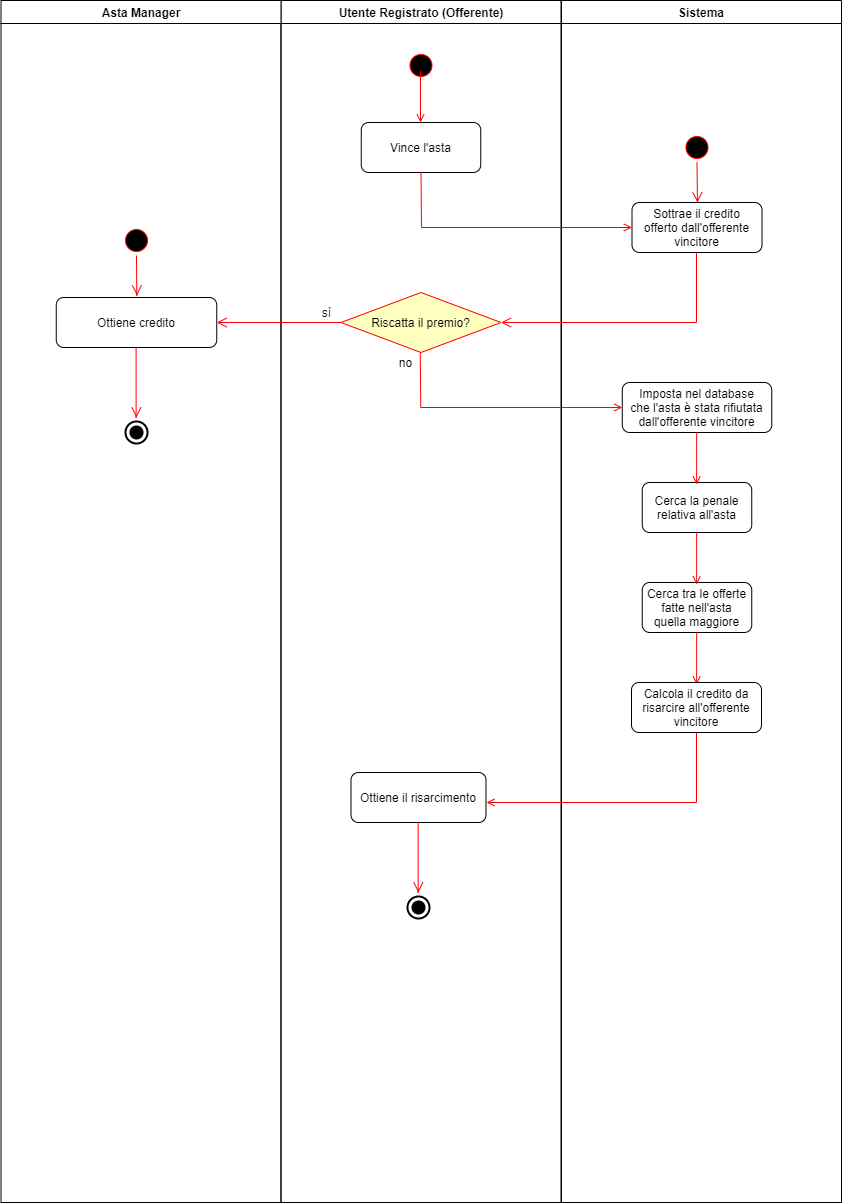

The diagram above was exported from draw.io. Its source (the exported page's mxGraphModel, read from the mxfile embedded in the PNG):
<mxGraphModel dx="1768" dy="322" grid="1" gridSize="10" guides="1" tooltips="1" connect="1" arrows="1" fold="1" page="1" pageScale="1" pageWidth="1169" pageHeight="826" background="#ffffff" math="0" shadow="0">
  <root>
    <mxCell id="0" />
    <mxCell id="1" parent="0" />
    <mxCell id="2" value="Utente Registrato (Offerente)" style="swimlane;whiteSpace=wrap;startSize=23;fillColor=#FFFFFF;" parent="1" vertex="1">
      <mxGeometry x="164.5" y="128" width="280" height="1202" as="geometry" />
    </mxCell>
    <mxCell id="5" value="" style="ellipse;shape=startState;fillColor=#000000;strokeColor=#ff0000;" parent="2" vertex="1">
      <mxGeometry x="125" y="50" width="30" height="30" as="geometry" />
    </mxCell>
    <mxCell id="eNjKnxnhM7I3QnOs5YvO-48" value="" style="endArrow=open;strokeColor=#FF0000;endFill=1;rounded=0" edge="1" parent="2">
      <mxGeometry relative="1" as="geometry">
        <mxPoint x="139.5" y="70" as="sourcePoint" />
        <mxPoint x="139.5" y="122" as="targetPoint" />
      </mxGeometry>
    </mxCell>
    <mxCell id="eNjKnxnhM7I3QnOs5YvO-47" value="Vince l'asta" style="gradientColor=none;rounded=1;" vertex="1" parent="2">
      <mxGeometry x="80.25" y="122" width="119.5" height="50" as="geometry" />
    </mxCell>
    <mxCell id="eNjKnxnhM7I3QnOs5YvO-108" value="Ottiene il risarcimento" style="rounded=1;" vertex="1" parent="2">
      <mxGeometry x="70" y="772" width="135" height="50" as="geometry" />
    </mxCell>
    <mxCell id="eNjKnxnhM7I3QnOs5YvO-105" value="" style="ellipse;shape=startState;fillColor=#FFFFFF;strokeColor=#000000;strokeWidth=2;" vertex="1" parent="2">
      <mxGeometry x="122.5" y="892" width="30" height="30" as="geometry" />
    </mxCell>
    <mxCell id="eNjKnxnhM7I3QnOs5YvO-107" value="" style="ellipse;shape=startState;fillColor=#000000;strokeColor=#000000;strokeWidth=2;" vertex="1" parent="2">
      <mxGeometry x="127.5" y="897" width="20" height="20" as="geometry" />
    </mxCell>
    <mxCell id="eNjKnxnhM7I3QnOs5YvO-71" value="Riscatta il premio?" style="rhombus;fillColor=#ffffc0;strokeColor=#ff0000;" vertex="1" parent="2">
      <mxGeometry x="60" y="292" width="160" height="60" as="geometry" />
    </mxCell>
    <mxCell id="eNjKnxnhM7I3QnOs5YvO-126" value="sì" style="text;html=1;align=center;verticalAlign=middle;resizable=0;points=[];autosize=1;" vertex="1" parent="2">
      <mxGeometry x="35.5" y="302" width="20" height="20" as="geometry" />
    </mxCell>
    <mxCell id="eNjKnxnhM7I3QnOs5YvO-133" value="" style="endArrow=open;strokeColor=#FF0000;endFill=1;rounded=0;exitX=0.5;exitY=1;exitDx=0;exitDy=0;entryX=0;entryY=0.5;entryDx=0;entryDy=0;" edge="1" parent="2" target="eNjKnxnhM7I3QnOs5YvO-135">
      <mxGeometry relative="1" as="geometry">
        <mxPoint x="139.25" y="352" as="sourcePoint" />
        <mxPoint x="335.5" y="407" as="targetPoint" />
        <Array as="points">
          <mxPoint x="139.75000000000045" y="407" />
        </Array>
      </mxGeometry>
    </mxCell>
    <mxCell id="eNjKnxnhM7I3QnOs5YvO-134" value="no" style="text;html=1;align=center;verticalAlign=middle;resizable=0;points=[];autosize=1;" vertex="1" parent="2">
      <mxGeometry x="109.5" y="352" width="30" height="20" as="geometry" />
    </mxCell>
    <mxCell id="eNjKnxnhM7I3QnOs5YvO-144" value="" style="endArrow=open;strokeColor=#FF0000;endFill=1;rounded=0;exitX=0.5;exitY=1;exitDx=0;exitDy=0;" edge="1" parent="2" source="eNjKnxnhM7I3QnOs5YvO-143">
      <mxGeometry relative="1" as="geometry">
        <mxPoint x="185.5" y="757" as="sourcePoint" />
        <mxPoint x="205.5" y="802" as="targetPoint" />
        <Array as="points">
          <mxPoint x="415.5" y="802" />
        </Array>
      </mxGeometry>
    </mxCell>
    <mxCell id="eNjKnxnhM7I3QnOs5YvO-146" value="" style="edgeStyle=elbowEdgeStyle;elbow=horizontal;align=left;verticalAlign=top;endArrow=open;endSize=8;strokeColor=#FF0000;endFill=1;rounded=0" edge="1" parent="2">
      <mxGeometry x="-1" relative="1" as="geometry">
        <mxPoint x="137.32999999999998" y="892" as="targetPoint" />
        <mxPoint x="137.32999999999998" y="822" as="sourcePoint" />
      </mxGeometry>
    </mxCell>
    <mxCell id="3" value="Sistema" style="swimlane;whiteSpace=wrap;startSize=23;" parent="1" vertex="1">
      <mxGeometry x="445" y="128" width="280" height="1202" as="geometry" />
    </mxCell>
    <mxCell id="eNjKnxnhM7I3QnOs5YvO-60" value="Sottrae il credito&#10;offerto dall'offerente&#10;vincitore" style="rounded=1;" vertex="1" parent="3">
      <mxGeometry x="70.5" y="202" width="130" height="50" as="geometry" />
    </mxCell>
    <mxCell id="eNjKnxnhM7I3QnOs5YvO-121" value="" style="edgeStyle=elbowEdgeStyle;elbow=horizontal;verticalAlign=bottom;endArrow=open;endSize=8;strokeColor=#FF0000;endFill=1;rounded=0" edge="1" source="eNjKnxnhM7I3QnOs5YvO-122" parent="3">
      <mxGeometry x="-229" y="-144" as="geometry">
        <mxPoint x="136" y="202" as="targetPoint" />
      </mxGeometry>
    </mxCell>
    <mxCell id="eNjKnxnhM7I3QnOs5YvO-122" value="" style="ellipse;shape=startState;fillColor=#000000;strokeColor=#ff0000;" vertex="1" parent="3">
      <mxGeometry x="120.5" y="132" width="30" height="30" as="geometry" />
    </mxCell>
    <mxCell id="eNjKnxnhM7I3QnOs5YvO-124" value="" style="edgeStyle=elbowEdgeStyle;elbow=horizontal;verticalAlign=bottom;endArrow=open;endSize=8;strokeColor=#FF0000;endFill=1;rounded=0;entryX=1;entryY=0.5;entryDx=0;entryDy=0;" edge="1" parent="3" target="eNjKnxnhM7I3QnOs5YvO-71">
      <mxGeometry x="-229.33999999999997" y="-54" as="geometry">
        <mxPoint x="135.66000000000008" y="292" as="targetPoint" />
        <mxPoint x="135.16000000000008" y="252" as="sourcePoint" />
        <Array as="points">
          <mxPoint x="135" y="322" />
        </Array>
      </mxGeometry>
    </mxCell>
    <mxCell id="eNjKnxnhM7I3QnOs5YvO-135" value="Imposta nel database&#10;che l'asta è stata rifiutata&#10;dall'offerente vincitore" style="rounded=1;" vertex="1" parent="3">
      <mxGeometry x="60.75" y="382" width="149.5" height="50" as="geometry" />
    </mxCell>
    <mxCell id="eNjKnxnhM7I3QnOs5YvO-136" value="Cerca la penale &#10;relativa all'asta" style="rounded=1;" vertex="1" parent="3">
      <mxGeometry x="80.75" y="482" width="109.5" height="50" as="geometry" />
    </mxCell>
    <mxCell id="eNjKnxnhM7I3QnOs5YvO-137" value="" style="endArrow=open;strokeColor=#FF0000;endFill=1;rounded=0" edge="1" parent="3">
      <mxGeometry relative="1" as="geometry">
        <mxPoint x="135.15999999999997" y="432" as="sourcePoint" />
        <mxPoint x="135.15999999999997" y="484" as="targetPoint" />
      </mxGeometry>
    </mxCell>
    <mxCell id="eNjKnxnhM7I3QnOs5YvO-138" value="Cerca tra le offerte&#10;fatte nell'asta &#10;quella maggiore" style="rounded=1;" vertex="1" parent="3">
      <mxGeometry x="80.75" y="582" width="109.5" height="50" as="geometry" />
    </mxCell>
    <mxCell id="eNjKnxnhM7I3QnOs5YvO-139" value="" style="endArrow=open;strokeColor=#FF0000;endFill=1;rounded=0" edge="1" parent="3">
      <mxGeometry relative="1" as="geometry">
        <mxPoint x="135.15999999999985" y="531.9999999999999" as="sourcePoint" />
        <mxPoint x="135.15999999999985" y="584" as="targetPoint" />
      </mxGeometry>
    </mxCell>
    <mxCell id="eNjKnxnhM7I3QnOs5YvO-142" value="" style="endArrow=open;strokeColor=#FF0000;endFill=1;rounded=0" edge="1" parent="3">
      <mxGeometry relative="1" as="geometry">
        <mxPoint x="135.15999999999985" y="631.9999999999999" as="sourcePoint" />
        <mxPoint x="135.15999999999985" y="684" as="targetPoint" />
      </mxGeometry>
    </mxCell>
    <mxCell id="eNjKnxnhM7I3QnOs5YvO-143" value="Calcola il credito da&#10;risarcire all'offerente&#10;vincitore" style="rounded=1;" vertex="1" parent="3">
      <mxGeometry x="70" y="682" width="130" height="50" as="geometry" />
    </mxCell>
    <mxCell id="eNjKnxnhM7I3QnOs5YvO-111" value="Asta Manager" style="swimlane;whiteSpace=wrap" vertex="1" parent="1">
      <mxGeometry x="-115.5" y="128" width="280" height="1202" as="geometry" />
    </mxCell>
    <mxCell id="eNjKnxnhM7I3QnOs5YvO-132" value="" style="ellipse;shape=startState;fillColor=#FFFFFF;strokeColor=#000000;strokeWidth=2;" vertex="1" parent="eNjKnxnhM7I3QnOs5YvO-111">
      <mxGeometry x="120.5" y="417" width="30" height="30" as="geometry" />
    </mxCell>
    <mxCell id="eNjKnxnhM7I3QnOs5YvO-112" value="Ottiene credito" style="rounded=1;" vertex="1" parent="eNjKnxnhM7I3QnOs5YvO-111">
      <mxGeometry x="55.25" y="297" width="160.5" height="50" as="geometry" />
    </mxCell>
    <mxCell id="eNjKnxnhM7I3QnOs5YvO-114" value="" style="edgeStyle=elbowEdgeStyle;elbow=horizontal;align=left;verticalAlign=top;endArrow=open;endSize=8;strokeColor=#FF0000;endFill=1;rounded=0" edge="1" parent="eNjKnxnhM7I3QnOs5YvO-111">
      <mxGeometry x="-1" relative="1" as="geometry">
        <mxPoint x="135.43" y="417" as="targetPoint" />
        <mxPoint x="135.43" y="347" as="sourcePoint" />
      </mxGeometry>
    </mxCell>
    <mxCell id="eNjKnxnhM7I3QnOs5YvO-116" value="" style="ellipse;shape=startState;fillColor=#000000;strokeColor=#ff0000;" vertex="1" parent="eNjKnxnhM7I3QnOs5YvO-111">
      <mxGeometry x="120.5" y="225" width="30" height="30" as="geometry" />
    </mxCell>
    <mxCell id="eNjKnxnhM7I3QnOs5YvO-117" value="" style="edgeStyle=elbowEdgeStyle;elbow=horizontal;verticalAlign=bottom;endArrow=open;endSize=8;strokeColor=#FF0000;endFill=1;rounded=0" edge="1" parent="eNjKnxnhM7I3QnOs5YvO-111" source="eNjKnxnhM7I3QnOs5YvO-116">
      <mxGeometry x="-344.5" y="77" as="geometry">
        <mxPoint x="136" y="295" as="targetPoint" />
      </mxGeometry>
    </mxCell>
    <mxCell id="eNjKnxnhM7I3QnOs5YvO-131" value="" style="ellipse;shape=startState;fillColor=#000000;strokeColor=#000000;strokeWidth=2;" vertex="1" parent="eNjKnxnhM7I3QnOs5YvO-111">
      <mxGeometry x="125.5" y="422" width="20" height="20" as="geometry" />
    </mxCell>
    <mxCell id="eNjKnxnhM7I3QnOs5YvO-50" value="" style="endArrow=open;strokeColor=#FF0000;endFill=1;rounded=0;entryX=0;entryY=0.5;entryDx=0;entryDy=0;exitX=0.5;exitY=1;exitDx=0;exitDy=0;" edge="1" parent="1" source="eNjKnxnhM7I3QnOs5YvO-47" target="eNjKnxnhM7I3QnOs5YvO-60">
      <mxGeometry relative="1" as="geometry">
        <mxPoint x="284" y="300" as="sourcePoint" />
        <mxPoint x="284" y="352" as="targetPoint" />
        <Array as="points">
          <mxPoint x="305" y="355" />
        </Array>
      </mxGeometry>
    </mxCell>
    <mxCell id="eNjKnxnhM7I3QnOs5YvO-125" value="" style="edgeStyle=elbowEdgeStyle;elbow=horizontal;verticalAlign=bottom;endArrow=open;endSize=8;strokeColor=#FF0000;endFill=1;rounded=0;exitX=0;exitY=0.5;exitDx=0;exitDy=0;entryX=1;entryY=0.5;entryDx=0;entryDy=0;" edge="1" parent="1" source="eNjKnxnhM7I3QnOs5YvO-71" target="eNjKnxnhM7I3QnOs5YvO-112">
      <mxGeometry x="-294.5" y="54" as="geometry">
        <mxPoint x="70.5" y="400" as="targetPoint" />
        <mxPoint x="70" y="360" as="sourcePoint" />
      </mxGeometry>
    </mxCell>
  </root>
</mxGraphModel>